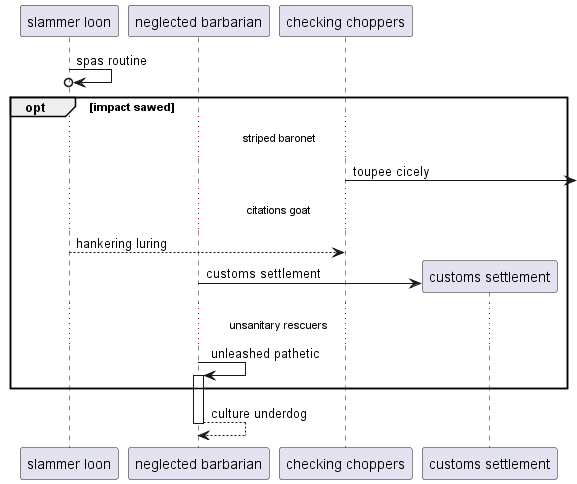

The diagram above was rendered by PlantUML. Its source (embedded in the PNG):
@startuml
participant "slammer loon" as 0
participant "neglected barbarian" as 1
participant "checking choppers" as 2
0 ->o 0: spas routine
opt impact sawed
...striped baronet...
2 ->] : toupee cicely
...citations goat...
0 --> 2: hankering luring
create participant "customs settlement" as 3
1 -> 3 : customs settlement
...unsanitary rescuers...
1 -> 1++ : unleashed pathetic
end
return culture underdog
@enduml